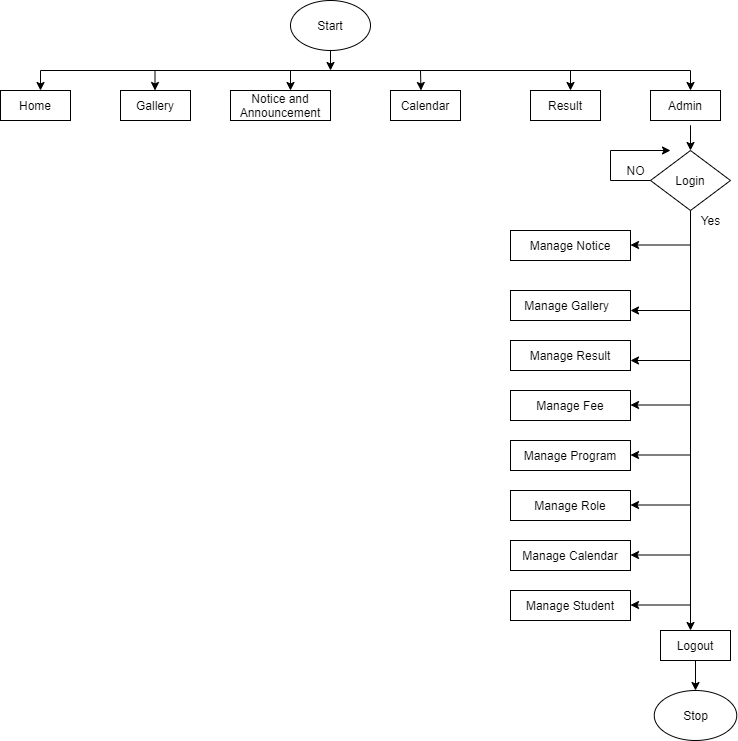

The diagram above was exported from draw.io. Its source (the exported page's mxGraphModel, read from the mxfile embedded in the PNG):
<mxGraphModel dx="868" dy="393" grid="1" gridSize="10" guides="1" tooltips="1" connect="1" arrows="1" fold="1" page="1" pageScale="1" pageWidth="850" pageHeight="1100" math="0" shadow="0">
  <root>
    <mxCell id="0" />
    <mxCell id="1" parent="0" />
    <mxCell id="GTe7ZznjhFKWbC2NhzCb-1" value="Start" style="ellipse;whiteSpace=wrap;html=1;" vertex="1" parent="1">
      <mxGeometry x="360" y="10" width="80" height="50" as="geometry" />
    </mxCell>
    <mxCell id="GTe7ZznjhFKWbC2NhzCb-2" value="" style="endArrow=none;html=1;" edge="1" parent="1">
      <mxGeometry width="50" height="50" relative="1" as="geometry">
        <mxPoint x="110" y="80" as="sourcePoint" />
        <mxPoint x="760" y="80" as="targetPoint" />
      </mxGeometry>
    </mxCell>
    <mxCell id="GTe7ZznjhFKWbC2NhzCb-4" value="" style="endArrow=classic;html=1;exitX=0.5;exitY=1;exitDx=0;exitDy=0;" edge="1" parent="1" source="GTe7ZznjhFKWbC2NhzCb-1">
      <mxGeometry width="50" height="50" relative="1" as="geometry">
        <mxPoint x="350" y="130" as="sourcePoint" />
        <mxPoint x="400" y="80" as="targetPoint" />
      </mxGeometry>
    </mxCell>
    <mxCell id="GTe7ZznjhFKWbC2NhzCb-5" value="Home" style="rounded=0;whiteSpace=wrap;html=1;" vertex="1" parent="1">
      <mxGeometry x="70" y="100" width="70" height="30" as="geometry" />
    </mxCell>
    <mxCell id="GTe7ZznjhFKWbC2NhzCb-7" value="Calendar" style="rounded=0;whiteSpace=wrap;html=1;" vertex="1" parent="1">
      <mxGeometry x="460" y="100" width="70" height="30" as="geometry" />
    </mxCell>
    <mxCell id="GTe7ZznjhFKWbC2NhzCb-8" value="Result" style="rounded=0;whiteSpace=wrap;html=1;" vertex="1" parent="1">
      <mxGeometry x="600" y="100" width="70" height="30" as="geometry" />
    </mxCell>
    <mxCell id="GTe7ZznjhFKWbC2NhzCb-11" value="Admin" style="rounded=0;whiteSpace=wrap;html=1;" vertex="1" parent="1">
      <mxGeometry x="720" y="100" width="70" height="30" as="geometry" />
    </mxCell>
    <mxCell id="GTe7ZznjhFKWbC2NhzCb-12" value="Gallery" style="rounded=0;whiteSpace=wrap;html=1;" vertex="1" parent="1">
      <mxGeometry x="190" y="100" width="70" height="30" as="geometry" />
    </mxCell>
    <mxCell id="GTe7ZznjhFKWbC2NhzCb-13" value="Notice and Announcement" style="rounded=0;whiteSpace=wrap;html=1;" vertex="1" parent="1">
      <mxGeometry x="300" y="100" width="100" height="30" as="geometry" />
    </mxCell>
    <mxCell id="GTe7ZznjhFKWbC2NhzCb-16" value="" style="endArrow=classic;html=1;exitX=0.5;exitY=1;exitDx=0;exitDy=0;" edge="1" parent="1">
      <mxGeometry width="50" height="50" relative="1" as="geometry">
        <mxPoint x="110" y="80" as="sourcePoint" />
        <mxPoint x="110" y="100" as="targetPoint" />
      </mxGeometry>
    </mxCell>
    <mxCell id="GTe7ZznjhFKWbC2NhzCb-17" value="" style="endArrow=classic;html=1;exitX=0.5;exitY=1;exitDx=0;exitDy=0;" edge="1" parent="1">
      <mxGeometry width="50" height="50" relative="1" as="geometry">
        <mxPoint x="224.5" y="80" as="sourcePoint" />
        <mxPoint x="224.5" y="100" as="targetPoint" />
      </mxGeometry>
    </mxCell>
    <mxCell id="GTe7ZznjhFKWbC2NhzCb-18" value="" style="endArrow=classic;html=1;exitX=0.5;exitY=1;exitDx=0;exitDy=0;" edge="1" parent="1">
      <mxGeometry width="50" height="50" relative="1" as="geometry">
        <mxPoint x="360" y="80" as="sourcePoint" />
        <mxPoint x="360" y="100" as="targetPoint" />
      </mxGeometry>
    </mxCell>
    <mxCell id="GTe7ZznjhFKWbC2NhzCb-19" value="" style="endArrow=classic;html=1;exitX=0.5;exitY=1;exitDx=0;exitDy=0;" edge="1" parent="1">
      <mxGeometry width="50" height="50" relative="1" as="geometry">
        <mxPoint x="490" y="80" as="sourcePoint" />
        <mxPoint x="490" y="100" as="targetPoint" />
        <Array as="points">
          <mxPoint x="490.5" y="100" />
        </Array>
      </mxGeometry>
    </mxCell>
    <mxCell id="GTe7ZznjhFKWbC2NhzCb-22" value="" style="endArrow=classic;html=1;exitX=0.5;exitY=1;exitDx=0;exitDy=0;" edge="1" parent="1">
      <mxGeometry width="50" height="50" relative="1" as="geometry">
        <mxPoint x="640" y="80" as="sourcePoint" />
        <mxPoint x="640" y="100" as="targetPoint" />
      </mxGeometry>
    </mxCell>
    <mxCell id="GTe7ZznjhFKWbC2NhzCb-23" value="" style="endArrow=classic;html=1;exitX=0.5;exitY=1;exitDx=0;exitDy=0;" edge="1" parent="1">
      <mxGeometry width="50" height="50" relative="1" as="geometry">
        <mxPoint x="760" y="80" as="sourcePoint" />
        <mxPoint x="760" y="100" as="targetPoint" />
      </mxGeometry>
    </mxCell>
    <mxCell id="GTe7ZznjhFKWbC2NhzCb-24" value="" style="endArrow=classic;html=1;exitX=0.5;exitY=1;exitDx=0;exitDy=0;" edge="1" parent="1">
      <mxGeometry width="50" height="50" relative="1" as="geometry">
        <mxPoint x="760" y="150" as="sourcePoint" />
        <mxPoint x="760" y="160" as="targetPoint" />
        <Array as="points">
          <mxPoint x="760" y="130" />
        </Array>
      </mxGeometry>
    </mxCell>
    <mxCell id="GTe7ZznjhFKWbC2NhzCb-25" value="Login" style="rhombus;whiteSpace=wrap;html=1;" vertex="1" parent="1">
      <mxGeometry x="720" y="160" width="80" height="60" as="geometry" />
    </mxCell>
    <mxCell id="GTe7ZznjhFKWbC2NhzCb-26" value="" style="endArrow=classic;html=1;exitX=0.5;exitY=1;exitDx=0;exitDy=0;" edge="1" parent="1" source="GTe7ZznjhFKWbC2NhzCb-25">
      <mxGeometry width="50" height="50" relative="1" as="geometry">
        <mxPoint x="759.5" y="410" as="sourcePoint" />
        <mxPoint x="760" y="640" as="targetPoint" />
      </mxGeometry>
    </mxCell>
    <mxCell id="GTe7ZznjhFKWbC2NhzCb-27" value="Manage Student" style="rounded=0;whiteSpace=wrap;html=1;" vertex="1" parent="1">
      <mxGeometry x="580" y="600" width="120" height="30" as="geometry" />
    </mxCell>
    <mxCell id="GTe7ZznjhFKWbC2NhzCb-28" value="Manage Calendar" style="rounded=0;whiteSpace=wrap;html=1;" vertex="1" parent="1">
      <mxGeometry x="580" y="550" width="120" height="30" as="geometry" />
    </mxCell>
    <mxCell id="GTe7ZznjhFKWbC2NhzCb-29" value="Manage Role" style="rounded=0;whiteSpace=wrap;html=1;" vertex="1" parent="1">
      <mxGeometry x="580" y="500" width="120" height="30" as="geometry" />
    </mxCell>
    <mxCell id="GTe7ZznjhFKWbC2NhzCb-30" value="Manage Program" style="rounded=0;whiteSpace=wrap;html=1;" vertex="1" parent="1">
      <mxGeometry x="580" y="450" width="120" height="30" as="geometry" />
    </mxCell>
    <mxCell id="GTe7ZznjhFKWbC2NhzCb-31" value="Manage Fee" style="rounded=0;whiteSpace=wrap;html=1;" vertex="1" parent="1">
      <mxGeometry x="580" y="400" width="120" height="30" as="geometry" />
    </mxCell>
    <mxCell id="GTe7ZznjhFKWbC2NhzCb-32" value="Manage Result" style="rounded=0;whiteSpace=wrap;html=1;" vertex="1" parent="1">
      <mxGeometry x="580" y="350" width="120" height="30" as="geometry" />
    </mxCell>
    <mxCell id="GTe7ZznjhFKWbC2NhzCb-33" value="Manage Gallery&amp;nbsp;&amp;nbsp;" style="rounded=0;whiteSpace=wrap;html=1;" vertex="1" parent="1">
      <mxGeometry x="580" y="300" width="120" height="30" as="geometry" />
    </mxCell>
    <mxCell id="GTe7ZznjhFKWbC2NhzCb-34" value="Manage Notice" style="rounded=0;whiteSpace=wrap;html=1;" vertex="1" parent="1">
      <mxGeometry x="580" y="240" width="120" height="30" as="geometry" />
    </mxCell>
    <mxCell id="GTe7ZznjhFKWbC2NhzCb-36" value="Logout" style="rounded=0;whiteSpace=wrap;html=1;" vertex="1" parent="1">
      <mxGeometry x="730" y="640" width="70" height="30" as="geometry" />
    </mxCell>
    <mxCell id="GTe7ZznjhFKWbC2NhzCb-37" value="" style="endArrow=classic;html=1;exitX=0.5;exitY=1;exitDx=0;exitDy=0;" edge="1" parent="1" source="GTe7ZznjhFKWbC2NhzCb-36">
      <mxGeometry width="50" height="50" relative="1" as="geometry">
        <mxPoint x="740" y="740" as="sourcePoint" />
        <mxPoint x="765" y="700" as="targetPoint" />
      </mxGeometry>
    </mxCell>
    <mxCell id="GTe7ZznjhFKWbC2NhzCb-38" value="Stop" style="ellipse;whiteSpace=wrap;html=1;" vertex="1" parent="1">
      <mxGeometry x="723.75" y="700" width="82.5" height="50" as="geometry" />
    </mxCell>
    <mxCell id="GTe7ZznjhFKWbC2NhzCb-42" value="" style="endArrow=classic;html=1;" edge="1" parent="1">
      <mxGeometry width="50" height="50" relative="1" as="geometry">
        <mxPoint x="680" y="160" as="sourcePoint" />
        <mxPoint x="740" y="160" as="targetPoint" />
      </mxGeometry>
    </mxCell>
    <mxCell id="GTe7ZznjhFKWbC2NhzCb-43" value="" style="endArrow=none;html=1;" edge="1" parent="1">
      <mxGeometry width="50" height="50" relative="1" as="geometry">
        <mxPoint x="680" y="190" as="sourcePoint" />
        <mxPoint x="680" y="160" as="targetPoint" />
      </mxGeometry>
    </mxCell>
    <mxCell id="GTe7ZznjhFKWbC2NhzCb-44" value="" style="endArrow=none;html=1;" edge="1" parent="1">
      <mxGeometry width="50" height="50" relative="1" as="geometry">
        <mxPoint x="680" y="190" as="sourcePoint" />
        <mxPoint x="720" y="190" as="targetPoint" />
      </mxGeometry>
    </mxCell>
    <mxCell id="GTe7ZznjhFKWbC2NhzCb-45" value="NO" style="text;html=1;align=center;verticalAlign=middle;resizable=0;points=[];autosize=1;strokeColor=none;" vertex="1" parent="1">
      <mxGeometry x="690" y="170" width="30" height="20" as="geometry" />
    </mxCell>
    <mxCell id="GTe7ZznjhFKWbC2NhzCb-46" value="Yes" style="text;html=1;align=center;verticalAlign=middle;resizable=0;points=[];autosize=1;strokeColor=none;" vertex="1" parent="1">
      <mxGeometry x="760" y="220" width="40" height="20" as="geometry" />
    </mxCell>
    <mxCell id="GTe7ZznjhFKWbC2NhzCb-47" value="" style="endArrow=classic;html=1;exitX=0.5;exitY=1;exitDx=0;exitDy=0;" edge="1" parent="1">
      <mxGeometry width="50" height="50" relative="1" as="geometry">
        <mxPoint x="760" y="614.5" as="sourcePoint" />
        <mxPoint x="700" y="614.5" as="targetPoint" />
      </mxGeometry>
    </mxCell>
    <mxCell id="GTe7ZznjhFKWbC2NhzCb-48" value="" style="endArrow=classic;html=1;exitX=0.5;exitY=1;exitDx=0;exitDy=0;" edge="1" parent="1">
      <mxGeometry width="50" height="50" relative="1" as="geometry">
        <mxPoint x="760" y="564.5" as="sourcePoint" />
        <mxPoint x="700" y="564.5" as="targetPoint" />
      </mxGeometry>
    </mxCell>
    <mxCell id="GTe7ZznjhFKWbC2NhzCb-49" value="" style="endArrow=classic;html=1;exitX=0.5;exitY=1;exitDx=0;exitDy=0;" edge="1" parent="1">
      <mxGeometry width="50" height="50" relative="1" as="geometry">
        <mxPoint x="760" y="514.5" as="sourcePoint" />
        <mxPoint x="700" y="514.5" as="targetPoint" />
      </mxGeometry>
    </mxCell>
    <mxCell id="GTe7ZznjhFKWbC2NhzCb-50" value="" style="endArrow=classic;html=1;exitX=0.5;exitY=1;exitDx=0;exitDy=0;" edge="1" parent="1">
      <mxGeometry width="50" height="50" relative="1" as="geometry">
        <mxPoint x="760" y="464.5" as="sourcePoint" />
        <mxPoint x="700" y="464.5" as="targetPoint" />
      </mxGeometry>
    </mxCell>
    <mxCell id="GTe7ZznjhFKWbC2NhzCb-51" value="" style="endArrow=classic;html=1;exitX=0.5;exitY=1;exitDx=0;exitDy=0;" edge="1" parent="1">
      <mxGeometry width="50" height="50" relative="1" as="geometry">
        <mxPoint x="760" y="414.5" as="sourcePoint" />
        <mxPoint x="700" y="414.5" as="targetPoint" />
      </mxGeometry>
    </mxCell>
    <mxCell id="GTe7ZznjhFKWbC2NhzCb-52" value="" style="endArrow=classic;html=1;exitX=0.5;exitY=1;exitDx=0;exitDy=0;" edge="1" parent="1">
      <mxGeometry width="50" height="50" relative="1" as="geometry">
        <mxPoint x="760" y="370" as="sourcePoint" />
        <mxPoint x="700" y="370" as="targetPoint" />
      </mxGeometry>
    </mxCell>
    <mxCell id="GTe7ZznjhFKWbC2NhzCb-53" value="" style="endArrow=classic;html=1;exitX=0.5;exitY=1;exitDx=0;exitDy=0;" edge="1" parent="1">
      <mxGeometry width="50" height="50" relative="1" as="geometry">
        <mxPoint x="760" y="320" as="sourcePoint" />
        <mxPoint x="700" y="320" as="targetPoint" />
      </mxGeometry>
    </mxCell>
    <mxCell id="GTe7ZznjhFKWbC2NhzCb-54" value="" style="endArrow=classic;html=1;exitX=0.5;exitY=1;exitDx=0;exitDy=0;" edge="1" parent="1">
      <mxGeometry width="50" height="50" relative="1" as="geometry">
        <mxPoint x="760" y="254.5" as="sourcePoint" />
        <mxPoint x="700" y="254.5" as="targetPoint" />
      </mxGeometry>
    </mxCell>
  </root>
</mxGraphModel>